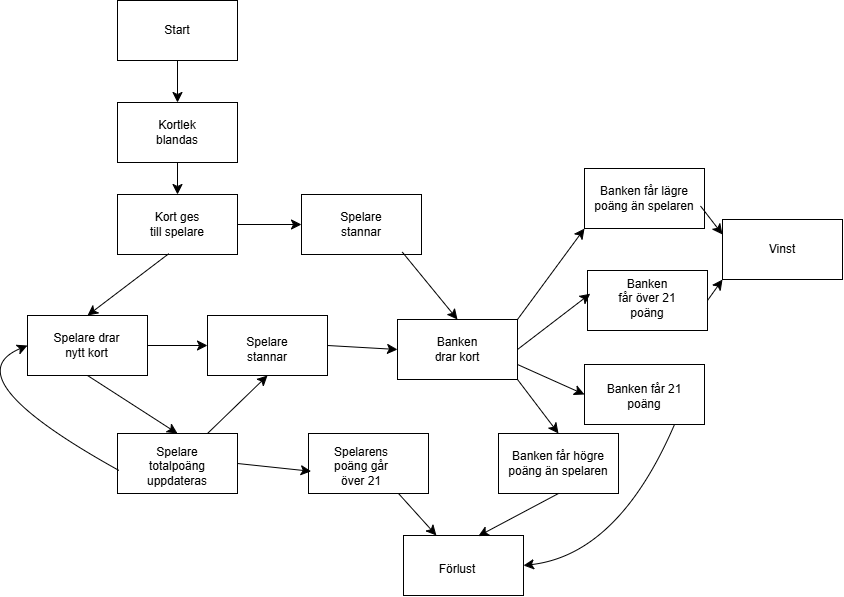

The diagram above was exported from draw.io. Its source (the exported page's mxGraphModel, read from the mxfile embedded in the PNG):
<mxGraphModel dx="1396" dy="1073" grid="0" gridSize="10" guides="1" tooltips="1" connect="1" arrows="1" fold="1" page="0" pageScale="1" pageWidth="827" pageHeight="1169" math="0" shadow="0">
  <root>
    <mxCell id="0" />
    <mxCell id="1" parent="0" />
    <mxCell id="t3kwD7KPLysBl8DDjRkm-1" value="" style="rounded=0;whiteSpace=wrap;html=1;" vertex="1" parent="1">
      <mxGeometry x="-203" y="-25" width="120" height="60" as="geometry" />
    </mxCell>
    <mxCell id="t3kwD7KPLysBl8DDjRkm-2" value="Start" style="text;html=1;align=center;verticalAlign=middle;whiteSpace=wrap;rounded=0;" vertex="1" parent="1">
      <mxGeometry x="-173" y="-10" width="60" height="30" as="geometry" />
    </mxCell>
    <mxCell id="t3kwD7KPLysBl8DDjRkm-3" value="" style="rounded=0;whiteSpace=wrap;html=1;" vertex="1" parent="1">
      <mxGeometry x="-203" y="77" width="120" height="60" as="geometry" />
    </mxCell>
    <mxCell id="t3kwD7KPLysBl8DDjRkm-4" value="" style="endArrow=classic;html=1;rounded=0;fontSize=12;startSize=8;endSize=8;curved=1;exitX=0.5;exitY=1;exitDx=0;exitDy=0;entryX=0.5;entryY=0;entryDx=0;entryDy=0;" edge="1" parent="1" source="t3kwD7KPLysBl8DDjRkm-1" target="t3kwD7KPLysBl8DDjRkm-3">
      <mxGeometry width="50" height="50" relative="1" as="geometry">
        <mxPoint x="-158" y="360" as="sourcePoint" />
        <mxPoint x="-108" y="310" as="targetPoint" />
      </mxGeometry>
    </mxCell>
    <mxCell id="t3kwD7KPLysBl8DDjRkm-5" value="Kortlek blandas" style="text;html=1;align=center;verticalAlign=middle;whiteSpace=wrap;rounded=0;" vertex="1" parent="1">
      <mxGeometry x="-173" y="92" width="60" height="30" as="geometry" />
    </mxCell>
    <mxCell id="t3kwD7KPLysBl8DDjRkm-6" value="" style="rounded=0;whiteSpace=wrap;html=1;" vertex="1" parent="1">
      <mxGeometry x="-203" y="169" width="120" height="60" as="geometry" />
    </mxCell>
    <mxCell id="t3kwD7KPLysBl8DDjRkm-7" value="" style="endArrow=classic;html=1;rounded=0;fontSize=12;startSize=8;endSize=8;curved=1;exitX=0.5;exitY=1;exitDx=0;exitDy=0;entryX=0.5;entryY=0;entryDx=0;entryDy=0;" edge="1" parent="1" source="t3kwD7KPLysBl8DDjRkm-3" target="t3kwD7KPLysBl8DDjRkm-6">
      <mxGeometry width="50" height="50" relative="1" as="geometry">
        <mxPoint x="-158" y="360" as="sourcePoint" />
        <mxPoint x="-108" y="310" as="targetPoint" />
      </mxGeometry>
    </mxCell>
    <mxCell id="t3kwD7KPLysBl8DDjRkm-8" value="Kort ges till spelare" style="text;html=1;align=center;verticalAlign=middle;whiteSpace=wrap;rounded=0;" vertex="1" parent="1">
      <mxGeometry x="-173" y="184" width="60" height="30" as="geometry" />
    </mxCell>
    <mxCell id="t3kwD7KPLysBl8DDjRkm-9" value="" style="rounded=0;whiteSpace=wrap;html=1;" vertex="1" parent="1">
      <mxGeometry x="-293" y="290" width="120" height="60" as="geometry" />
    </mxCell>
    <mxCell id="t3kwD7KPLysBl8DDjRkm-10" value="" style="endArrow=classic;html=1;rounded=0;fontSize=12;startSize=8;endSize=8;curved=1;exitX=0.427;exitY=0.987;exitDx=0;exitDy=0;exitPerimeter=0;entryX=0.5;entryY=0;entryDx=0;entryDy=0;" edge="1" parent="1" source="t3kwD7KPLysBl8DDjRkm-6" target="t3kwD7KPLysBl8DDjRkm-9">
      <mxGeometry width="50" height="50" relative="1" as="geometry">
        <mxPoint x="-158" y="360" as="sourcePoint" />
        <mxPoint x="-108" y="310" as="targetPoint" />
      </mxGeometry>
    </mxCell>
    <mxCell id="t3kwD7KPLysBl8DDjRkm-11" value="Spelare drar nytt kort" style="text;html=1;align=center;verticalAlign=middle;whiteSpace=wrap;rounded=0;" vertex="1" parent="1">
      <mxGeometry x="-274" y="305" width="81" height="30" as="geometry" />
    </mxCell>
    <mxCell id="t3kwD7KPLysBl8DDjRkm-12" value="" style="rounded=0;whiteSpace=wrap;html=1;" vertex="1" parent="1">
      <mxGeometry x="-19" y="169" width="120" height="60" as="geometry" />
    </mxCell>
    <mxCell id="t3kwD7KPLysBl8DDjRkm-13" value="Spelare stannar" style="text;html=1;align=center;verticalAlign=middle;whiteSpace=wrap;rounded=0;" vertex="1" parent="1">
      <mxGeometry x="11" y="184" width="60" height="30" as="geometry" />
    </mxCell>
    <mxCell id="t3kwD7KPLysBl8DDjRkm-14" value="" style="endArrow=classic;html=1;rounded=0;fontSize=12;startSize=8;endSize=8;curved=1;entryX=0;entryY=0.5;entryDx=0;entryDy=0;exitX=1;exitY=0.5;exitDx=0;exitDy=0;" edge="1" parent="1" source="t3kwD7KPLysBl8DDjRkm-6" target="t3kwD7KPLysBl8DDjRkm-12">
      <mxGeometry width="50" height="50" relative="1" as="geometry">
        <mxPoint x="-158" y="360" as="sourcePoint" />
        <mxPoint x="-108" y="310" as="targetPoint" />
      </mxGeometry>
    </mxCell>
    <mxCell id="t3kwD7KPLysBl8DDjRkm-15" value="" style="rounded=0;whiteSpace=wrap;html=1;" vertex="1" parent="1">
      <mxGeometry x="-113" y="290" width="120" height="60" as="geometry" />
    </mxCell>
    <mxCell id="t3kwD7KPLysBl8DDjRkm-16" value="Spelare stannar" style="text;html=1;align=center;verticalAlign=middle;whiteSpace=wrap;rounded=0;" vertex="1" parent="1">
      <mxGeometry x="-83" y="309" width="60" height="30" as="geometry" />
    </mxCell>
    <mxCell id="t3kwD7KPLysBl8DDjRkm-17" value="" style="endArrow=classic;html=1;rounded=0;fontSize=12;startSize=8;endSize=8;curved=1;exitX=1;exitY=0.5;exitDx=0;exitDy=0;entryX=0;entryY=0.5;entryDx=0;entryDy=0;" edge="1" parent="1" source="t3kwD7KPLysBl8DDjRkm-9" target="t3kwD7KPLysBl8DDjRkm-15">
      <mxGeometry width="50" height="50" relative="1" as="geometry">
        <mxPoint x="-158" y="360" as="sourcePoint" />
        <mxPoint x="-108" y="310" as="targetPoint" />
      </mxGeometry>
    </mxCell>
    <mxCell id="t3kwD7KPLysBl8DDjRkm-18" value="" style="rounded=0;whiteSpace=wrap;html=1;" vertex="1" parent="1">
      <mxGeometry x="-203" y="408" width="120" height="60" as="geometry" />
    </mxCell>
    <mxCell id="t3kwD7KPLysBl8DDjRkm-19" value="Spelare totalpoäng uppdateras" style="text;html=1;align=center;verticalAlign=middle;whiteSpace=wrap;rounded=0;" vertex="1" parent="1">
      <mxGeometry x="-173" y="426" width="60" height="30" as="geometry" />
    </mxCell>
    <mxCell id="t3kwD7KPLysBl8DDjRkm-20" value="" style="endArrow=classic;html=1;rounded=0;fontSize=12;startSize=8;endSize=8;curved=1;entryX=0.5;entryY=0;entryDx=0;entryDy=0;exitX=0.5;exitY=1;exitDx=0;exitDy=0;" edge="1" parent="1" source="t3kwD7KPLysBl8DDjRkm-9" target="t3kwD7KPLysBl8DDjRkm-18">
      <mxGeometry width="50" height="50" relative="1" as="geometry">
        <mxPoint x="-158" y="360" as="sourcePoint" />
        <mxPoint x="-108" y="310" as="targetPoint" />
      </mxGeometry>
    </mxCell>
    <mxCell id="t3kwD7KPLysBl8DDjRkm-21" value="" style="endArrow=classic;html=1;rounded=0;fontSize=12;startSize=8;endSize=8;curved=1;entryX=0;entryY=0.5;entryDx=0;entryDy=0;exitX=0.013;exitY=0.617;exitDx=0;exitDy=0;exitPerimeter=0;" edge="1" parent="1" source="t3kwD7KPLysBl8DDjRkm-18" target="t3kwD7KPLysBl8DDjRkm-9">
      <mxGeometry width="50" height="50" relative="1" as="geometry">
        <mxPoint x="-158" y="368" as="sourcePoint" />
        <mxPoint x="-108" y="318" as="targetPoint" />
        <Array as="points">
          <mxPoint x="-369" y="352" />
        </Array>
      </mxGeometry>
    </mxCell>
    <mxCell id="t3kwD7KPLysBl8DDjRkm-22" value="" style="endArrow=classic;html=1;rounded=0;fontSize=12;startSize=8;endSize=8;curved=1;entryX=0.5;entryY=1;entryDx=0;entryDy=0;exitX=0.75;exitY=0;exitDx=0;exitDy=0;" edge="1" parent="1" source="t3kwD7KPLysBl8DDjRkm-18" target="t3kwD7KPLysBl8DDjRkm-15">
      <mxGeometry width="50" height="50" relative="1" as="geometry">
        <mxPoint x="-81" y="395" as="sourcePoint" />
        <mxPoint x="-108" y="318" as="targetPoint" />
      </mxGeometry>
    </mxCell>
    <mxCell id="t3kwD7KPLysBl8DDjRkm-40" style="edgeStyle=none;curved=1;rounded=0;orthogonalLoop=1;jettySize=auto;html=1;exitX=1;exitY=0.75;exitDx=0;exitDy=0;entryX=0;entryY=0.5;entryDx=0;entryDy=0;fontSize=12;startSize=8;endSize=8;" edge="1" parent="1" source="t3kwD7KPLysBl8DDjRkm-23" target="t3kwD7KPLysBl8DDjRkm-34">
      <mxGeometry relative="1" as="geometry" />
    </mxCell>
    <mxCell id="t3kwD7KPLysBl8DDjRkm-41" style="edgeStyle=none;curved=1;rounded=0;orthogonalLoop=1;jettySize=auto;html=1;exitX=1;exitY=1;exitDx=0;exitDy=0;entryX=0.5;entryY=0;entryDx=0;entryDy=0;fontSize=12;startSize=8;endSize=8;" edge="1" parent="1" source="t3kwD7KPLysBl8DDjRkm-23" target="t3kwD7KPLysBl8DDjRkm-30">
      <mxGeometry relative="1" as="geometry" />
    </mxCell>
    <mxCell id="t3kwD7KPLysBl8DDjRkm-49" style="edgeStyle=none;curved=1;rounded=0;orthogonalLoop=1;jettySize=auto;html=1;exitX=1;exitY=0;exitDx=0;exitDy=0;entryX=0;entryY=1;entryDx=0;entryDy=0;fontSize=12;startSize=8;endSize=8;" edge="1" parent="1" source="t3kwD7KPLysBl8DDjRkm-23" target="t3kwD7KPLysBl8DDjRkm-47">
      <mxGeometry relative="1" as="geometry" />
    </mxCell>
    <mxCell id="t3kwD7KPLysBl8DDjRkm-23" value="" style="rounded=0;whiteSpace=wrap;html=1;" vertex="1" parent="1">
      <mxGeometry x="77" y="294" width="120" height="60" as="geometry" />
    </mxCell>
    <mxCell id="t3kwD7KPLysBl8DDjRkm-44" style="edgeStyle=none;curved=1;rounded=0;orthogonalLoop=1;jettySize=auto;html=1;exitX=0.75;exitY=1;exitDx=0;exitDy=0;fontSize=12;startSize=8;endSize=8;" edge="1" parent="1" source="t3kwD7KPLysBl8DDjRkm-24" target="t3kwD7KPLysBl8DDjRkm-42">
      <mxGeometry relative="1" as="geometry" />
    </mxCell>
    <mxCell id="t3kwD7KPLysBl8DDjRkm-24" value="" style="rounded=0;whiteSpace=wrap;html=1;" vertex="1" parent="1">
      <mxGeometry x="-12" y="408" width="120" height="60" as="geometry" />
    </mxCell>
    <mxCell id="t3kwD7KPLysBl8DDjRkm-25" value="" style="endArrow=classic;html=1;rounded=0;fontSize=12;startSize=8;endSize=8;curved=1;entryX=0.022;entryY=0.63;entryDx=0;entryDy=0;entryPerimeter=0;exitX=1;exitY=0.5;exitDx=0;exitDy=0;" edge="1" parent="1" source="t3kwD7KPLysBl8DDjRkm-18" target="t3kwD7KPLysBl8DDjRkm-24">
      <mxGeometry width="50" height="50" relative="1" as="geometry">
        <mxPoint x="-156" y="368" as="sourcePoint" />
        <mxPoint x="-106" y="318" as="targetPoint" />
      </mxGeometry>
    </mxCell>
    <mxCell id="t3kwD7KPLysBl8DDjRkm-26" value="Spelarens poäng går över 21" style="text;html=1;align=center;verticalAlign=middle;whiteSpace=wrap;rounded=0;" vertex="1" parent="1">
      <mxGeometry x="11" y="426" width="60" height="30" as="geometry" />
    </mxCell>
    <mxCell id="t3kwD7KPLysBl8DDjRkm-27" value="Banken drar kort" style="text;html=1;align=center;verticalAlign=middle;whiteSpace=wrap;rounded=0;" vertex="1" parent="1">
      <mxGeometry x="107" y="309" width="60" height="30" as="geometry" />
    </mxCell>
    <mxCell id="t3kwD7KPLysBl8DDjRkm-28" value="" style="endArrow=classic;html=1;rounded=0;fontSize=12;startSize=8;endSize=8;curved=1;entryX=0;entryY=0.5;entryDx=0;entryDy=0;exitX=1;exitY=0.5;exitDx=0;exitDy=0;" edge="1" parent="1" source="t3kwD7KPLysBl8DDjRkm-15" target="t3kwD7KPLysBl8DDjRkm-23">
      <mxGeometry width="50" height="50" relative="1" as="geometry">
        <mxPoint x="17" y="368" as="sourcePoint" />
        <mxPoint x="67" y="318" as="targetPoint" />
      </mxGeometry>
    </mxCell>
    <mxCell id="t3kwD7KPLysBl8DDjRkm-29" value="" style="endArrow=classic;html=1;rounded=0;fontSize=12;startSize=8;endSize=8;curved=1;entryX=0.5;entryY=0;entryDx=0;entryDy=0;exitX=0.84;exitY=0.96;exitDx=0;exitDy=0;exitPerimeter=0;" edge="1" parent="1" source="t3kwD7KPLysBl8DDjRkm-12" target="t3kwD7KPLysBl8DDjRkm-23">
      <mxGeometry width="50" height="50" relative="1" as="geometry">
        <mxPoint x="17" y="368" as="sourcePoint" />
        <mxPoint x="67" y="318" as="targetPoint" />
      </mxGeometry>
    </mxCell>
    <mxCell id="t3kwD7KPLysBl8DDjRkm-30" value="" style="rounded=0;whiteSpace=wrap;html=1;" vertex="1" parent="1">
      <mxGeometry x="178" y="408" width="120" height="60" as="geometry" />
    </mxCell>
    <mxCell id="t3kwD7KPLysBl8DDjRkm-31" value="Banken får högre poäng än spelaren" style="text;html=1;align=center;verticalAlign=middle;whiteSpace=wrap;rounded=0;" vertex="1" parent="1">
      <mxGeometry x="184" y="423" width="108" height="30" as="geometry" />
    </mxCell>
    <mxCell id="t3kwD7KPLysBl8DDjRkm-46" style="edgeStyle=none;curved=1;rounded=0;orthogonalLoop=1;jettySize=auto;html=1;exitX=0.75;exitY=1;exitDx=0;exitDy=0;entryX=1;entryY=0.5;entryDx=0;entryDy=0;fontSize=12;startSize=8;endSize=8;" edge="1" parent="1" source="t3kwD7KPLysBl8DDjRkm-34" target="t3kwD7KPLysBl8DDjRkm-42">
      <mxGeometry relative="1" as="geometry">
        <Array as="points">
          <mxPoint x="298" y="529" />
        </Array>
      </mxGeometry>
    </mxCell>
    <mxCell id="t3kwD7KPLysBl8DDjRkm-34" value="" style="rounded=0;whiteSpace=wrap;html=1;" vertex="1" parent="1">
      <mxGeometry x="264" y="339" width="120" height="60" as="geometry" />
    </mxCell>
    <mxCell id="t3kwD7KPLysBl8DDjRkm-35" value="Banken får 21 poäng" style="text;html=1;align=center;verticalAlign=middle;whiteSpace=wrap;rounded=0;" vertex="1" parent="1">
      <mxGeometry x="283" y="356" width="82" height="30" as="geometry" />
    </mxCell>
    <mxCell id="t3kwD7KPLysBl8DDjRkm-53" style="edgeStyle=none;curved=1;rounded=0;orthogonalLoop=1;jettySize=auto;html=1;exitX=1;exitY=0.5;exitDx=0;exitDy=0;entryX=0;entryY=1;entryDx=0;entryDy=0;fontSize=12;startSize=8;endSize=8;" edge="1" parent="1" source="t3kwD7KPLysBl8DDjRkm-36" target="t3kwD7KPLysBl8DDjRkm-50">
      <mxGeometry relative="1" as="geometry" />
    </mxCell>
    <mxCell id="t3kwD7KPLysBl8DDjRkm-36" value="" style="rounded=0;whiteSpace=wrap;html=1;" vertex="1" parent="1">
      <mxGeometry x="267" y="245" width="120" height="60" as="geometry" />
    </mxCell>
    <mxCell id="t3kwD7KPLysBl8DDjRkm-37" value="Banken får över 21 poäng" style="text;html=1;align=center;verticalAlign=middle;whiteSpace=wrap;rounded=0;" vertex="1" parent="1">
      <mxGeometry x="297" y="258" width="60" height="30" as="geometry" />
    </mxCell>
    <mxCell id="t3kwD7KPLysBl8DDjRkm-39" style="edgeStyle=none;curved=1;rounded=0;orthogonalLoop=1;jettySize=auto;html=1;exitX=1;exitY=0.5;exitDx=0;exitDy=0;entryX=0.023;entryY=0.387;entryDx=0;entryDy=0;entryPerimeter=0;fontSize=12;startSize=8;endSize=8;" edge="1" parent="1" source="t3kwD7KPLysBl8DDjRkm-23" target="t3kwD7KPLysBl8DDjRkm-36">
      <mxGeometry relative="1" as="geometry" />
    </mxCell>
    <mxCell id="t3kwD7KPLysBl8DDjRkm-42" value="" style="rounded=0;whiteSpace=wrap;html=1;" vertex="1" parent="1">
      <mxGeometry x="83" y="510" width="120" height="60" as="geometry" />
    </mxCell>
    <mxCell id="t3kwD7KPLysBl8DDjRkm-43" value="Förlust" style="text;html=1;align=center;verticalAlign=middle;whiteSpace=wrap;rounded=0;" vertex="1" parent="1">
      <mxGeometry x="107" y="529" width="60" height="30" as="geometry" />
    </mxCell>
    <mxCell id="t3kwD7KPLysBl8DDjRkm-45" style="edgeStyle=none;curved=1;rounded=0;orthogonalLoop=1;jettySize=auto;html=1;exitX=0.5;exitY=1;exitDx=0;exitDy=0;entryX=0.623;entryY=0.01;entryDx=0;entryDy=0;entryPerimeter=0;fontSize=12;startSize=8;endSize=8;" edge="1" parent="1" source="t3kwD7KPLysBl8DDjRkm-30" target="t3kwD7KPLysBl8DDjRkm-42">
      <mxGeometry relative="1" as="geometry" />
    </mxCell>
    <mxCell id="t3kwD7KPLysBl8DDjRkm-47" value="" style="rounded=0;whiteSpace=wrap;html=1;" vertex="1" parent="1">
      <mxGeometry x="264" y="143" width="120" height="60" as="geometry" />
    </mxCell>
    <mxCell id="t3kwD7KPLysBl8DDjRkm-52" style="edgeStyle=none;curved=1;rounded=0;orthogonalLoop=1;jettySize=auto;html=1;exitX=1;exitY=0.75;exitDx=0;exitDy=0;entryX=0;entryY=0.25;entryDx=0;entryDy=0;fontSize=12;startSize=8;endSize=8;" edge="1" parent="1" source="t3kwD7KPLysBl8DDjRkm-48" target="t3kwD7KPLysBl8DDjRkm-50">
      <mxGeometry relative="1" as="geometry" />
    </mxCell>
    <mxCell id="t3kwD7KPLysBl8DDjRkm-48" value="Banken får lägre poäng än spelaren" style="text;html=1;align=center;verticalAlign=middle;whiteSpace=wrap;rounded=0;" vertex="1" parent="1">
      <mxGeometry x="268" y="158" width="112" height="30" as="geometry" />
    </mxCell>
    <mxCell id="t3kwD7KPLysBl8DDjRkm-50" value="" style="rounded=0;whiteSpace=wrap;html=1;" vertex="1" parent="1">
      <mxGeometry x="402" y="194" width="120" height="60" as="geometry" />
    </mxCell>
    <mxCell id="t3kwD7KPLysBl8DDjRkm-51" value="Vinst" style="text;html=1;align=center;verticalAlign=middle;whiteSpace=wrap;rounded=0;" vertex="1" parent="1">
      <mxGeometry x="432" y="209" width="60" height="30" as="geometry" />
    </mxCell>
  </root>
</mxGraphModel>